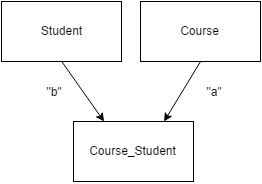

The diagram above was exported from draw.io. Its source (the exported page's mxGraphModel, read from the mxfile embedded in the PNG):
<mxGraphModel dx="925" dy="480" grid="1" gridSize="10" guides="1" tooltips="1" connect="1" arrows="1" fold="1" page="1" pageScale="1" pageWidth="826" pageHeight="1169" background="#ffffff" math="0" shadow="0">
  <root>
    <mxCell id="0" />
    <mxCell id="1" parent="0" />
    <mxCell id="51" style="edgeStyle=none;rounded=0;html=1;exitX=0.5;exitY=1;entryX=0.75;entryY=0;startArrow=none;startFill=0;endArrow=classic;endFill=1;jettySize=auto;orthogonalLoop=1;strokeColor=#000000;" edge="1" source="52" target="53" parent="1">
      <mxGeometry x="414.7058823529412" y="319.6470588235294" as="geometry" />
    </mxCell>
    <mxCell id="52" value="Course" style="whiteSpace=wrap;html=1;" vertex="1" parent="1">
      <mxGeometry x="422" y="260" width="120" height="60" as="geometry" />
    </mxCell>
    <mxCell id="53" value="Course_Student" style="whiteSpace=wrap;html=1;" vertex="1" parent="1">
      <mxGeometry x="355" y="380" width="120" height="60" as="geometry" />
    </mxCell>
    <mxCell id="54" value="Student" style="whiteSpace=wrap;html=1;" vertex="1" parent="1">
      <mxGeometry x="283" y="260" width="120" height="60" as="geometry" />
    </mxCell>
    <mxCell id="55" style="edgeStyle=none;rounded=0;html=1;exitX=0.5;exitY=1;entryX=0.25;entryY=0;startArrow=none;startFill=0;endArrow=classic;endFill=1;jettySize=auto;orthogonalLoop=1;strokeColor=#000000;" edge="1" source="54" target="53" parent="1">
      <mxGeometry x="343" y="320" as="geometry" />
    </mxCell>
    <mxCell id="56" value="&quot;a&quot;" style="text;html=1;strokeColor=none;fillColor=none;align=center;verticalAlign=middle;whiteSpace=wrap;" vertex="1" parent="1">
      <mxGeometry x="475" y="340" width="40" height="20" as="geometry" />
    </mxCell>
    <mxCell id="57" value="&quot;b&quot;" style="text;html=1;strokeColor=none;fillColor=none;align=center;verticalAlign=middle;whiteSpace=wrap;" vertex="1" parent="1">
      <mxGeometry x="315" y="340" width="40" height="20" as="geometry" />
    </mxCell>
  </root>
</mxGraphModel>